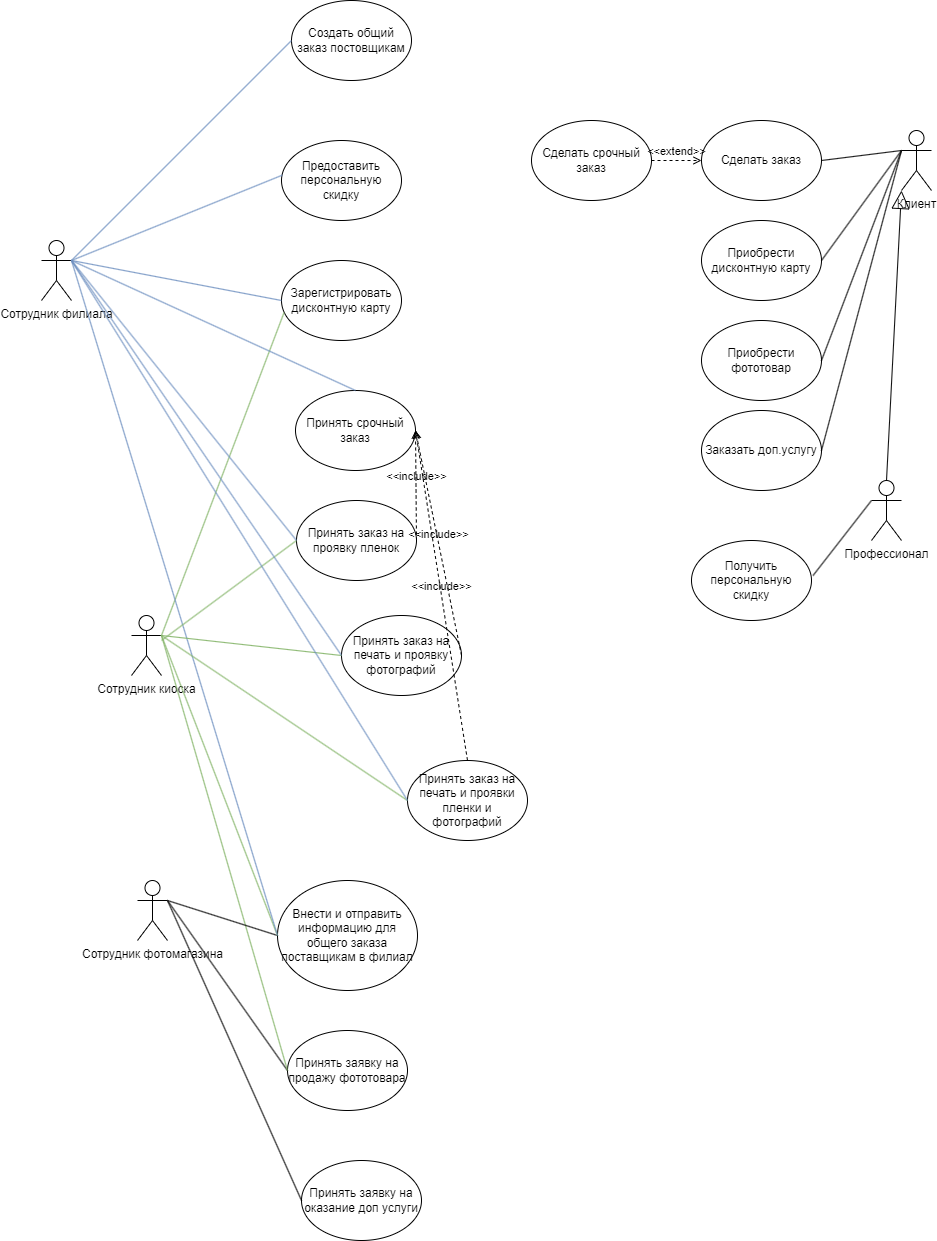

The diagram above was exported from draw.io. Its source (the exported page's mxGraphModel, read from the mxfile embedded in the PNG):
<mxGraphModel dx="2345" dy="2133" grid="1" gridSize="10" guides="1" tooltips="1" connect="1" arrows="1" fold="1" page="1" pageScale="1" pageWidth="827" pageHeight="1169" math="0" shadow="0">
  <root>
    <mxCell id="0" />
    <mxCell id="1" parent="0" />
    <mxCell id="MY2XnoAqT1GGBE1tIemR-1" value="Сотрудник киоска" style="shape=umlActor;verticalLabelPosition=bottom;verticalAlign=top;html=1;outlineConnect=0;" parent="1" vertex="1">
      <mxGeometry x="190" y="565" width="30" height="60" as="geometry" />
    </mxCell>
    <mxCell id="MY2XnoAqT1GGBE1tIemR-4" value="Сотрудник филиала" style="shape=umlActor;verticalLabelPosition=bottom;verticalAlign=top;html=1;outlineConnect=0;" parent="1" vertex="1">
      <mxGeometry x="100" y="190" width="30" height="60" as="geometry" />
    </mxCell>
    <mxCell id="MY2XnoAqT1GGBE1tIemR-5" value="Принять срочный заказ" style="ellipse;whiteSpace=wrap;html=1;" parent="1" vertex="1">
      <mxGeometry x="354" y="340" width="120" height="80" as="geometry" />
    </mxCell>
    <mxCell id="MY2XnoAqT1GGBE1tIemR-10" value="Принять заказ на проявку пленок" style="ellipse;whiteSpace=wrap;html=1;" parent="1" vertex="1">
      <mxGeometry x="355" y="450" width="120" height="80" as="geometry" />
    </mxCell>
    <mxCell id="MY2XnoAqT1GGBE1tIemR-11" value="Принять заказ на печать и проявку фотографий" style="ellipse;whiteSpace=wrap;html=1;" parent="1" vertex="1">
      <mxGeometry x="400" y="565" width="120" height="80" as="geometry" />
    </mxCell>
    <mxCell id="MY2XnoAqT1GGBE1tIemR-12" value="Принять заказ на печать и проявки пленки и фотографий" style="ellipse;whiteSpace=wrap;html=1;" parent="1" vertex="1">
      <mxGeometry x="466" y="710" width="120" height="80" as="geometry" />
    </mxCell>
    <mxCell id="MY2XnoAqT1GGBE1tIemR-16" value="Клиент" style="shape=umlActor;verticalLabelPosition=bottom;verticalAlign=top;html=1;outlineConnect=0;" parent="1" vertex="1">
      <mxGeometry x="960" y="80" width="30" height="60" as="geometry" />
    </mxCell>
    <mxCell id="MY2XnoAqT1GGBE1tIemR-17" value="Сделать заказ" style="ellipse;whiteSpace=wrap;html=1;" parent="1" vertex="1">
      <mxGeometry x="760" y="70" width="120" height="80" as="geometry" />
    </mxCell>
    <mxCell id="MY2XnoAqT1GGBE1tIemR-18" value="" style="endArrow=none;html=1;rounded=0;entryX=1;entryY=0.5;entryDx=0;entryDy=0;exitX=0;exitY=0.3333333333333333;exitDx=0;exitDy=0;exitPerimeter=0;" parent="1" source="MY2XnoAqT1GGBE1tIemR-16" target="MY2XnoAqT1GGBE1tIemR-17" edge="1">
      <mxGeometry width="50" height="50" relative="1" as="geometry">
        <mxPoint x="480" y="330" as="sourcePoint" />
        <mxPoint x="530" y="280" as="targetPoint" />
      </mxGeometry>
    </mxCell>
    <mxCell id="MY2XnoAqT1GGBE1tIemR-19" value="Приобрести дисконтную карту" style="ellipse;whiteSpace=wrap;html=1;" parent="1" vertex="1">
      <mxGeometry x="760" y="170" width="120" height="80" as="geometry" />
    </mxCell>
    <mxCell id="MY2XnoAqT1GGBE1tIemR-20" value="" style="endArrow=none;html=1;rounded=0;entryX=1;entryY=0.5;entryDx=0;entryDy=0;exitX=0;exitY=0.3333333333333333;exitDx=0;exitDy=0;exitPerimeter=0;" parent="1" source="MY2XnoAqT1GGBE1tIemR-16" target="MY2XnoAqT1GGBE1tIemR-19" edge="1">
      <mxGeometry width="50" height="50" relative="1" as="geometry">
        <mxPoint x="970" y="110" as="sourcePoint" />
        <mxPoint x="890" y="120" as="targetPoint" />
      </mxGeometry>
    </mxCell>
    <mxCell id="MY2XnoAqT1GGBE1tIemR-21" value="Профессионал" style="shape=umlActor;verticalLabelPosition=bottom;verticalAlign=top;html=1;" parent="1" vertex="1">
      <mxGeometry x="930" y="430" width="30" height="60" as="geometry" />
    </mxCell>
    <mxCell id="MY2XnoAqT1GGBE1tIemR-25" value="" style="endArrow=block;endSize=16;endFill=0;html=1;rounded=0;entryX=0;entryY=1;entryDx=0;entryDy=0;exitX=0.5;exitY=0;exitDx=0;exitDy=0;entryPerimeter=0;exitPerimeter=0;" parent="1" source="MY2XnoAqT1GGBE1tIemR-21" target="MY2XnoAqT1GGBE1tIemR-16" edge="1">
      <mxGeometry width="160" relative="1" as="geometry">
        <mxPoint x="860" y="430" as="sourcePoint" />
        <mxPoint x="860" y="310" as="targetPoint" />
      </mxGeometry>
    </mxCell>
    <mxCell id="MY2XnoAqT1GGBE1tIemR-27" value="Получить персональную скидку" style="ellipse;whiteSpace=wrap;html=1;" parent="1" vertex="1">
      <mxGeometry x="750" y="490" width="120" height="80" as="geometry" />
    </mxCell>
    <mxCell id="MY2XnoAqT1GGBE1tIemR-28" value="" style="endArrow=none;html=1;rounded=0;entryX=1.013;entryY=0.438;entryDx=0;entryDy=0;exitX=0;exitY=0.3333333333333333;exitDx=0;exitDy=0;exitPerimeter=0;entryPerimeter=0;" parent="1" source="MY2XnoAqT1GGBE1tIemR-21" target="MY2XnoAqT1GGBE1tIemR-27" edge="1">
      <mxGeometry width="50" height="50" relative="1" as="geometry">
        <mxPoint x="950" y="85" as="sourcePoint" />
        <mxPoint x="870" y="215" as="targetPoint" />
      </mxGeometry>
    </mxCell>
    <mxCell id="MY2XnoAqT1GGBE1tIemR-29" value="Зарегистрировать дисконтную карту" style="ellipse;whiteSpace=wrap;html=1;" parent="1" vertex="1">
      <mxGeometry x="340" y="210" width="120" height="80" as="geometry" />
    </mxCell>
    <mxCell id="MY2XnoAqT1GGBE1tIemR-30" value="" style="endArrow=none;html=1;rounded=0;exitX=1;exitY=0.3333333333333333;exitDx=0;exitDy=0;exitPerimeter=0;entryX=0.021;entryY=0.652;entryDx=0;entryDy=0;entryPerimeter=0;fillColor=#d5e8d4;strokeColor=#82b366;" parent="1" source="MY2XnoAqT1GGBE1tIemR-1" target="MY2XnoAqT1GGBE1tIemR-29" edge="1">
      <mxGeometry width="50" height="50" relative="1" as="geometry">
        <mxPoint x="230" y="230" as="sourcePoint" />
        <mxPoint x="370" y="230" as="targetPoint" />
      </mxGeometry>
    </mxCell>
    <mxCell id="MY2XnoAqT1GGBE1tIemR-31" value="" style="endArrow=none;html=1;rounded=0;exitX=1;exitY=0.3333333333333333;exitDx=0;exitDy=0;exitPerimeter=0;entryX=0;entryY=0.5;entryDx=0;entryDy=0;fillColor=#dae8fc;strokeColor=#6c8ebf;" parent="1" source="MY2XnoAqT1GGBE1tIemR-4" target="MY2XnoAqT1GGBE1tIemR-29" edge="1">
      <mxGeometry width="50" height="50" relative="1" as="geometry">
        <mxPoint x="140" y="220" as="sourcePoint" />
        <mxPoint x="280" y="240" as="targetPoint" />
      </mxGeometry>
    </mxCell>
    <mxCell id="MY2XnoAqT1GGBE1tIemR-32" value="Предоставить персональную скидку" style="ellipse;whiteSpace=wrap;html=1;" parent="1" vertex="1">
      <mxGeometry x="340" y="90" width="120" height="80" as="geometry" />
    </mxCell>
    <mxCell id="MY2XnoAqT1GGBE1tIemR-33" value="" style="endArrow=none;html=1;rounded=0;exitX=1;exitY=0.3333333333333333;exitDx=0;exitDy=0;exitPerimeter=0;entryX=0.007;entryY=0.433;entryDx=0;entryDy=0;entryPerimeter=0;fillColor=#dae8fc;strokeColor=#6c8ebf;" parent="1" source="MY2XnoAqT1GGBE1tIemR-4" target="MY2XnoAqT1GGBE1tIemR-32" edge="1">
      <mxGeometry width="50" height="50" relative="1" as="geometry">
        <mxPoint x="140" y="220" as="sourcePoint" />
        <mxPoint x="280" y="380" as="targetPoint" />
      </mxGeometry>
    </mxCell>
    <mxCell id="MY2XnoAqT1GGBE1tIemR-34" value="Приобрести фототовар" style="ellipse;whiteSpace=wrap;html=1;" parent="1" vertex="1">
      <mxGeometry x="760" y="270" width="120" height="80" as="geometry" />
    </mxCell>
    <mxCell id="MY2XnoAqT1GGBE1tIemR-35" value="Заказать доп.услугу" style="ellipse;whiteSpace=wrap;html=1;" parent="1" vertex="1">
      <mxGeometry x="760" y="360" width="120" height="80" as="geometry" />
    </mxCell>
    <mxCell id="MY2XnoAqT1GGBE1tIemR-36" value="" style="endArrow=none;html=1;rounded=0;entryX=1;entryY=0.5;entryDx=0;entryDy=0;exitX=0;exitY=0.3333333333333333;exitDx=0;exitDy=0;exitPerimeter=0;" parent="1" source="MY2XnoAqT1GGBE1tIemR-16" target="MY2XnoAqT1GGBE1tIemR-34" edge="1">
      <mxGeometry width="50" height="50" relative="1" as="geometry">
        <mxPoint x="970" y="110" as="sourcePoint" />
        <mxPoint x="890" y="240" as="targetPoint" />
      </mxGeometry>
    </mxCell>
    <mxCell id="MY2XnoAqT1GGBE1tIemR-37" value="" style="endArrow=none;html=1;rounded=0;entryX=1;entryY=0.5;entryDx=0;entryDy=0;exitX=0;exitY=0.3333333333333333;exitDx=0;exitDy=0;exitPerimeter=0;" parent="1" source="MY2XnoAqT1GGBE1tIemR-16" target="MY2XnoAqT1GGBE1tIemR-35" edge="1">
      <mxGeometry width="50" height="50" relative="1" as="geometry">
        <mxPoint x="970" y="110" as="sourcePoint" />
        <mxPoint x="900" y="350" as="targetPoint" />
      </mxGeometry>
    </mxCell>
    <mxCell id="MY2XnoAqT1GGBE1tIemR-38" value="Сотрудник фотомагазина" style="shape=umlActor;verticalLabelPosition=bottom;verticalAlign=top;html=1;outlineConnect=0;" parent="1" vertex="1">
      <mxGeometry x="196" y="830" width="30" height="60" as="geometry" />
    </mxCell>
    <mxCell id="MY2XnoAqT1GGBE1tIemR-39" value="Принять заявку на оказание доп услуги" style="ellipse;whiteSpace=wrap;html=1;" parent="1" vertex="1">
      <mxGeometry x="360" y="1110" width="120" height="80" as="geometry" />
    </mxCell>
    <mxCell id="MY2XnoAqT1GGBE1tIemR-40" value="Принять заявку на продажу фототовара" style="ellipse;whiteSpace=wrap;html=1;" parent="1" vertex="1">
      <mxGeometry x="346" y="980" width="120" height="80" as="geometry" />
    </mxCell>
    <mxCell id="MY2XnoAqT1GGBE1tIemR-41" value="" style="endArrow=none;html=1;rounded=0;exitX=1;exitY=0.3333333333333333;exitDx=0;exitDy=0;exitPerimeter=0;entryX=0;entryY=0.5;entryDx=0;entryDy=0;" parent="1" source="MY2XnoAqT1GGBE1tIemR-38" target="MY2XnoAqT1GGBE1tIemR-39" edge="1">
      <mxGeometry width="50" height="50" relative="1" as="geometry">
        <mxPoint x="496" y="880" as="sourcePoint" />
        <mxPoint x="546" y="830" as="targetPoint" />
      </mxGeometry>
    </mxCell>
    <mxCell id="MY2XnoAqT1GGBE1tIemR-42" value="" style="endArrow=none;html=1;rounded=0;exitX=1;exitY=0.3333333333333333;exitDx=0;exitDy=0;exitPerimeter=0;entryX=0;entryY=0.5;entryDx=0;entryDy=0;" parent="1" source="MY2XnoAqT1GGBE1tIemR-38" target="MY2XnoAqT1GGBE1tIemR-40" edge="1">
      <mxGeometry width="50" height="50" relative="1" as="geometry">
        <mxPoint x="236" y="860" as="sourcePoint" />
        <mxPoint x="356" y="930" as="targetPoint" />
      </mxGeometry>
    </mxCell>
    <mxCell id="MY2XnoAqT1GGBE1tIemR-44" value="" style="endArrow=none;html=1;rounded=0;entryX=1;entryY=0.3333333333333333;entryDx=0;entryDy=0;entryPerimeter=0;exitX=0;exitY=0.5;exitDx=0;exitDy=0;fillColor=#d5e8d4;strokeColor=#82b366;" parent="1" source="MY2XnoAqT1GGBE1tIemR-40" target="MY2XnoAqT1GGBE1tIemR-1" edge="1">
      <mxGeometry width="50" height="50" relative="1" as="geometry">
        <mxPoint x="420" y="760" as="sourcePoint" />
        <mxPoint x="470" y="710" as="targetPoint" />
      </mxGeometry>
    </mxCell>
    <mxCell id="MY2XnoAqT1GGBE1tIemR-45" value="Создать общий заказ постовщикам" style="ellipse;whiteSpace=wrap;html=1;" parent="1" vertex="1">
      <mxGeometry x="350" y="-50" width="120" height="80" as="geometry" />
    </mxCell>
    <mxCell id="MY2XnoAqT1GGBE1tIemR-46" value="" style="endArrow=none;html=1;rounded=0;exitX=1;exitY=0.3333333333333333;exitDx=0;exitDy=0;exitPerimeter=0;entryX=0;entryY=0.5;entryDx=0;entryDy=0;fillColor=#dae8fc;strokeColor=#6c8ebf;" parent="1" source="MY2XnoAqT1GGBE1tIemR-4" target="MY2XnoAqT1GGBE1tIemR-45" edge="1">
      <mxGeometry width="50" height="50" relative="1" as="geometry">
        <mxPoint x="140" y="220" as="sourcePoint" />
        <mxPoint x="351" y="135" as="targetPoint" />
      </mxGeometry>
    </mxCell>
    <mxCell id="oEXc4X2CZbw0zg1bJRf1-1" value="Внести и отправить информацию для общего заказа поставщикам в филиал" style="ellipse;whiteSpace=wrap;html=1;" parent="1" vertex="1">
      <mxGeometry x="336" y="830" width="140" height="110" as="geometry" />
    </mxCell>
    <mxCell id="oEXc4X2CZbw0zg1bJRf1-2" value="" style="endArrow=none;html=1;rounded=0;exitX=1;exitY=0.3333333333333333;exitDx=0;exitDy=0;exitPerimeter=0;entryX=0;entryY=0.5;entryDx=0;entryDy=0;" parent="1" source="MY2XnoAqT1GGBE1tIemR-38" target="oEXc4X2CZbw0zg1bJRf1-1" edge="1">
      <mxGeometry width="50" height="50" relative="1" as="geometry">
        <mxPoint x="236" y="860" as="sourcePoint" />
        <mxPoint x="386" y="980" as="targetPoint" />
      </mxGeometry>
    </mxCell>
    <mxCell id="oEXc4X2CZbw0zg1bJRf1-3" value="" style="endArrow=none;html=1;rounded=0;exitX=1;exitY=0.3333333333333333;exitDx=0;exitDy=0;exitPerimeter=0;entryX=0;entryY=0.5;entryDx=0;entryDy=0;fillColor=#d5e8d4;strokeColor=#82b366;" parent="1" source="MY2XnoAqT1GGBE1tIemR-1" target="oEXc4X2CZbw0zg1bJRf1-1" edge="1">
      <mxGeometry width="50" height="50" relative="1" as="geometry">
        <mxPoint x="230" y="750" as="sourcePoint" />
        <mxPoint x="370" y="1005" as="targetPoint" />
      </mxGeometry>
    </mxCell>
    <mxCell id="oEXc4X2CZbw0zg1bJRf1-4" value="" style="endArrow=none;html=1;rounded=0;exitX=1;exitY=0.3333333333333333;exitDx=0;exitDy=0;exitPerimeter=0;entryX=0;entryY=0.5;entryDx=0;entryDy=0;fillColor=#dae8fc;strokeColor=#6c8ebf;" parent="1" source="MY2XnoAqT1GGBE1tIemR-4" target="oEXc4X2CZbw0zg1bJRf1-1" edge="1">
      <mxGeometry width="50" height="50" relative="1" as="geometry">
        <mxPoint x="140" y="220" as="sourcePoint" />
        <mxPoint x="350" y="400" as="targetPoint" />
      </mxGeometry>
    </mxCell>
    <mxCell id="8UQUuHtvAoJI-VFAiKc2-4" value="" style="endArrow=none;html=1;rounded=0;entryX=0;entryY=0.5;entryDx=0;entryDy=0;fillColor=#d5e8d4;strokeColor=#82b366;" parent="1" target="MY2XnoAqT1GGBE1tIemR-10" edge="1">
      <mxGeometry width="50" height="50" relative="1" as="geometry">
        <mxPoint x="220" y="590" as="sourcePoint" />
        <mxPoint x="353" y="272" as="targetPoint" />
      </mxGeometry>
    </mxCell>
    <mxCell id="8UQUuHtvAoJI-VFAiKc2-5" value="" style="endArrow=none;html=1;rounded=0;entryX=0;entryY=0.5;entryDx=0;entryDy=0;exitX=1;exitY=0.3333333333333333;exitDx=0;exitDy=0;exitPerimeter=0;fillColor=#d5e8d4;strokeColor=#82b366;" parent="1" source="MY2XnoAqT1GGBE1tIemR-1" target="MY2XnoAqT1GGBE1tIemR-11" edge="1">
      <mxGeometry width="50" height="50" relative="1" as="geometry">
        <mxPoint x="230" y="600" as="sourcePoint" />
        <mxPoint x="360" y="380" as="targetPoint" />
      </mxGeometry>
    </mxCell>
    <mxCell id="8UQUuHtvAoJI-VFAiKc2-6" value="" style="endArrow=none;html=1;rounded=0;entryX=0;entryY=0.5;entryDx=0;entryDy=0;exitX=1;exitY=0.3333333333333333;exitDx=0;exitDy=0;exitPerimeter=0;fillColor=#d5e8d4;strokeColor=#82b366;" parent="1" source="MY2XnoAqT1GGBE1tIemR-1" target="MY2XnoAqT1GGBE1tIemR-12" edge="1">
      <mxGeometry width="50" height="50" relative="1" as="geometry">
        <mxPoint x="230" y="595" as="sourcePoint" />
        <mxPoint x="364" y="500" as="targetPoint" />
      </mxGeometry>
    </mxCell>
    <mxCell id="8UQUuHtvAoJI-VFAiKc2-7" value="" style="endArrow=none;html=1;rounded=0;entryX=0;entryY=0.5;entryDx=0;entryDy=0;exitX=1;exitY=0.3333333333333333;exitDx=0;exitDy=0;exitPerimeter=0;fillColor=#dae8fc;strokeColor=#6c8ebf;" parent="1" source="MY2XnoAqT1GGBE1tIemR-4" target="MY2XnoAqT1GGBE1tIemR-10" edge="1">
      <mxGeometry width="50" height="50" relative="1" as="geometry">
        <mxPoint x="230" y="600" as="sourcePoint" />
        <mxPoint x="360" y="380" as="targetPoint" />
      </mxGeometry>
    </mxCell>
    <mxCell id="8UQUuHtvAoJI-VFAiKc2-8" value="" style="endArrow=none;html=1;rounded=0;entryX=0;entryY=0.5;entryDx=0;entryDy=0;exitX=1;exitY=0.3333333333333333;exitDx=0;exitDy=0;exitPerimeter=0;fillColor=#dae8fc;strokeColor=#6c8ebf;" parent="1" source="MY2XnoAqT1GGBE1tIemR-4" target="MY2XnoAqT1GGBE1tIemR-11" edge="1">
      <mxGeometry width="50" height="50" relative="1" as="geometry">
        <mxPoint x="140" y="220" as="sourcePoint" />
        <mxPoint x="360" y="380" as="targetPoint" />
      </mxGeometry>
    </mxCell>
    <mxCell id="8UQUuHtvAoJI-VFAiKc2-9" value="" style="endArrow=none;html=1;rounded=0;entryX=0;entryY=0.5;entryDx=0;entryDy=0;exitX=1;exitY=0.3333333333333333;exitDx=0;exitDy=0;exitPerimeter=0;fillColor=#dae8fc;strokeColor=#6c8ebf;" parent="1" source="MY2XnoAqT1GGBE1tIemR-4" target="MY2XnoAqT1GGBE1tIemR-12" edge="1">
      <mxGeometry width="50" height="50" relative="1" as="geometry">
        <mxPoint x="140" y="220" as="sourcePoint" />
        <mxPoint x="364" y="500" as="targetPoint" />
      </mxGeometry>
    </mxCell>
    <mxCell id="DVVOF-PodFYMbnJctHoy-1" value="" style="endArrow=none;html=1;rounded=0;entryX=0.5;entryY=0;entryDx=0;entryDy=0;exitX=1;exitY=0.3333333333333333;exitDx=0;exitDy=0;exitPerimeter=0;fillColor=#dae8fc;strokeColor=#6c8ebf;" parent="1" source="MY2XnoAqT1GGBE1tIemR-4" target="MY2XnoAqT1GGBE1tIemR-5" edge="1">
      <mxGeometry width="50" height="50" relative="1" as="geometry">
        <mxPoint x="140" y="220" as="sourcePoint" />
        <mxPoint x="360" y="380" as="targetPoint" />
      </mxGeometry>
    </mxCell>
    <mxCell id="DVVOF-PodFYMbnJctHoy-2" value="Сделать срочный заказ" style="ellipse;whiteSpace=wrap;html=1;" parent="1" vertex="1">
      <mxGeometry x="590" y="70" width="120" height="80" as="geometry" />
    </mxCell>
    <mxCell id="DVVOF-PodFYMbnJctHoy-3" value="&amp;lt;&amp;lt;extend&amp;gt;&amp;gt;" style="html=1;verticalAlign=bottom;labelBackgroundColor=none;endArrow=open;endFill=0;dashed=1;rounded=0;exitX=1;exitY=0.5;exitDx=0;exitDy=0;entryX=0;entryY=0.5;entryDx=0;entryDy=0;" parent="1" source="DVVOF-PodFYMbnJctHoy-2" target="MY2XnoAqT1GGBE1tIemR-17" edge="1">
      <mxGeometry width="160" relative="1" as="geometry">
        <mxPoint x="580" y="210" as="sourcePoint" />
        <mxPoint x="640" y="330" as="targetPoint" />
      </mxGeometry>
    </mxCell>
    <mxCell id="DVVOF-PodFYMbnJctHoy-4" value="&amp;lt;&amp;lt;include&amp;gt;&amp;gt;" style="html=1;verticalAlign=bottom;labelBackgroundColor=none;endArrow=open;endFill=0;dashed=1;rounded=0;entryX=1;entryY=0.5;entryDx=0;entryDy=0;exitX=1;exitY=0.5;exitDx=0;exitDy=0;" parent="1" source="MY2XnoAqT1GGBE1tIemR-10" target="MY2XnoAqT1GGBE1tIemR-5" edge="1">
      <mxGeometry width="160" relative="1" as="geometry">
        <mxPoint x="490" y="440" as="sourcePoint" />
        <mxPoint x="650" y="440" as="targetPoint" />
      </mxGeometry>
    </mxCell>
    <mxCell id="DVVOF-PodFYMbnJctHoy-5" value="&amp;lt;&amp;lt;include&amp;gt;&amp;gt;" style="html=1;verticalAlign=bottom;labelBackgroundColor=none;endArrow=open;endFill=0;dashed=1;rounded=0;entryX=1;entryY=0.5;entryDx=0;entryDy=0;exitX=1;exitY=0.5;exitDx=0;exitDy=0;" parent="1" source="MY2XnoAqT1GGBE1tIemR-11" target="MY2XnoAqT1GGBE1tIemR-5" edge="1">
      <mxGeometry width="160" relative="1" as="geometry">
        <mxPoint x="425" y="460" as="sourcePoint" />
        <mxPoint x="424" y="430" as="targetPoint" />
      </mxGeometry>
    </mxCell>
    <mxCell id="DVVOF-PodFYMbnJctHoy-6" value="&amp;lt;&amp;lt;include&amp;gt;&amp;gt;" style="html=1;verticalAlign=bottom;labelBackgroundColor=none;endArrow=open;endFill=0;dashed=1;rounded=0;entryX=1;entryY=0.5;entryDx=0;entryDy=0;exitX=0.5;exitY=0;exitDx=0;exitDy=0;" parent="1" source="MY2XnoAqT1GGBE1tIemR-12" target="MY2XnoAqT1GGBE1tIemR-5" edge="1">
      <mxGeometry width="160" relative="1" as="geometry">
        <mxPoint x="666" y="675" as="sourcePoint" />
        <mxPoint x="620" y="450" as="targetPoint" />
      </mxGeometry>
    </mxCell>
  </root>
</mxGraphModel>